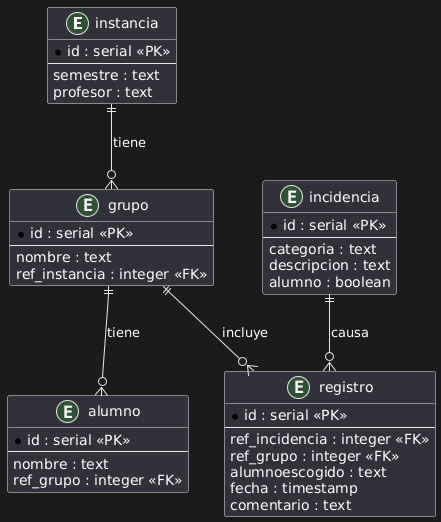

The diagram above was rendered by PlantUML. Its source (embedded in the PNG):
@startuml
entity instancia {
  * id : serial <<PK>>
  --
  semestre : text
  profesor : text
}

entity grupo {
  * id : serial <<PK>>
  --
  nombre : text
  ref_instancia : integer <<FK>>
}

entity alumno {
  * id : serial <<PK>>
  --
  nombre : text
  ref_grupo : integer <<FK>>
}

entity incidencia {
  * id : serial <<PK>>
  --
  categoria : text
  descripcion : text
  alumno : boolean
}

entity registro {
  * id : serial <<PK>>
  --
  ref_incidencia : integer <<FK>>
  ref_grupo : integer <<FK>>
  alumnoescogido : text
  fecha : timestamp
  comentario : text
}

instancia ||--o{ grupo : tiene
grupo ||--o{ alumno : tiene
grupo ||--o{ registro : incluye
incidencia ||--o{ registro : causa
@enduml